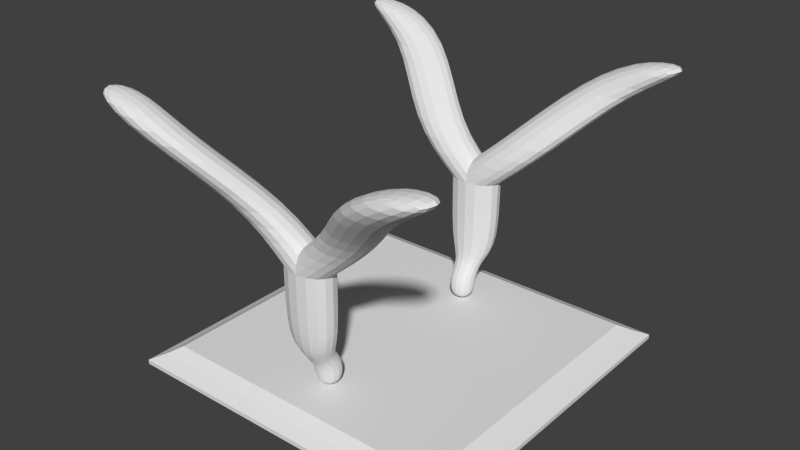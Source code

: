 # Source: side-table.blend  (saved by Blender 2.74.0; exported with 4.5.12 LTS)
import bpy
from mathutils import Matrix  # noqa: F401  (used for matrix-valued properties, if any)

bpy.ops.wm.read_factory_settings(use_empty=True)
scene = bpy.context.scene
scene.name = 'Scene'

# ---- collections
col_collection_1 = bpy.data.collections.new('Collection 1'); scene.collection.children.link(col_collection_1)

# ---- materials (node trees are filled in below, after node groups)
mat_material = bpy.data.materials.new('Material')
mat_material.alpha_threshold = 0.0
mat_material.use_transparent_shadow = False
mat_material.roughness = 0.5
mat_material.line_color = (0.0, 0.0, 0.0, 1.0)

# ---- material node trees

# ---- world
world_world = bpy.data.worlds.new('World'); scene.world = world_world
world_world.color = (0.05088, 0.05088, 0.05088)
world_world.use_sun_shadow = False
world_world.sun_shadow_jitter_overblur = 0.0
world_world.cycles.sampling_method = 'MANUAL'
world_world.cycles.sample_map_resolution = 256

# ---- meshes
me_plane = bpy.data.meshes.new('Plane')
me_plane.from_pydata([(-1.0, -1.0, 0.0), (1.0, -1.0, 0.0), (-1.0, 1.0, 0.0), (1.0, 1.0, 0.0), (-1.076, 1.076, -0.04783), (-1.076, -1.076, -0.04783), (1.076, -1.076, -0.04783), (1.076, 1.076, -0.04783), (-1.162, 1.162, -0.09012), (-1.162, -1.162, -0.09012), (1.162, -1.162, -0.09012), (1.162, 1.162, -0.09012), (-1.162, 1.162, -0.1202), (-1.162, -1.162, -0.1202), (1.162, -1.162, -0.1202), (1.162, 1.162, -0.1202), (-1.129, 1.129, -0.1503), (-1.129, -1.129, -0.1503), (1.129, -1.129, -0.1503), (1.129, 1.129, -0.1503), (-1.06, 1.06, -0.1682), (-1.06, -1.06, -0.1682), (1.06, -1.06, -0.1682), (1.06, 1.06, -0.1682)], [], [(0, 2, 3, 1), (7, 4, 8, 11), (3, 2, 4, 7), (1, 3, 7, 6), (0, 1, 6, 5), (2, 0, 5, 4), (11, 8, 12, 15), (6, 7, 11, 10), (5, 6, 10, 9), (4, 5, 9, 8), (15, 12, 16, 19), (10, 11, 15, 14), (9, 10, 14, 13), (8, 9, 13, 12), (19, 16, 20, 23), (14, 15, 19, 18), (13, 14, 18, 17), (12, 13, 17, 16), (21, 22, 23, 20), (18, 19, 23, 22), (17, 18, 22, 21), (16, 17, 21, 20)])
_uv = me_plane.uv_layers.new(name='UVMap')
_uv.uv.foreach_set('vector', [0.5398, 0.0396, 0.9605, 0.04161, 0.9601, 0.4624, 0.5394, 0.4604, 0.9795, 0.4814, 0.9795, 0.02232, 0.9999, 0.001962, 0.9999, 0.5019, 0.9601, 0.4624, 0.9605, 0.04161, 0.9795, 0.02232, 0.9795, 0.4814, 0.5394, 0.4604, 0.9601, 0.4624, 0.9795, 0.4814, 0.5204, 0.4796, 0.5398, 0.0396, 0.5394, 0.4604, 0.5204, 0.4796, 0.5204, 0.02056, 0.9605, 0.04161, 0.5398, 0.0396, 0.5204, 0.02056, 0.9795, 0.02232, 7.083e-05, 0.5003, 7.089e-05, 0.0003913, 0.0104, 0.009341, 0.009026, 0.49, 0.5204, 0.4796, 0.9795, 0.4814, 0.9999, 0.5019, 0.5, 0.5, 0.5204, 0.02056, 0.5204, 0.4796, 0.5, 0.5, 0.5, 7.083e-05, 0.9795, 0.02232, 0.5204, 0.02056, 0.5, 7.083e-05, 0.9999, 0.001962, 0.009026, 0.49, 0.0104, 0.009341, 0.02055, 0.02038, 0.02007, 0.4798, 0.5, 0.5, 7.083e-05, 0.5003, 0.009026, 0.49, 0.4897, 0.4911, 0.5, 7.083e-05, 0.5, 0.5, 0.4897, 0.4911, 0.491, 0.01041, 7.089e-05, 0.0003913, 0.5, 7.083e-05, 0.491, 0.01041, 0.0104, 0.009341, 0.02007, 0.4798, 0.02055, 0.02038, 0.03513, 0.03513, 0.03483, 0.4652, 0.4897, 0.4911, 0.009026, 0.49, 0.02007, 0.4798, 0.4795, 0.48, 0.491, 0.01041, 0.4897, 0.4911, 0.4795, 0.48, 0.48, 0.02057, 0.0104, 0.009341, 0.491, 0.01041, 0.48, 0.02057, 0.02055, 0.02038, 0.4652, 0.03515, 0.4649, 0.4653, 0.03483, 0.4652, 0.03513, 0.03513, 0.4795, 0.48, 0.02007, 0.4798, 0.03483, 0.4652, 0.4649, 0.4653, 0.48, 0.02057, 0.4795, 0.48, 0.4649, 0.4653, 0.4652, 0.03515, 0.02055, 0.02038, 0.48, 0.02057, 0.4652, 0.03515, 0.03513, 0.03513])
me_plane.use_remesh_preserve_volume = False
me_plane.use_remesh_preserve_attributes = False
me_plane.use_mirror_vertex_groups = False
me_plane.update()
me_cube = bpy.data.meshes.new('Cube')
me_cube.from_pydata([(1.0, -8.285, 1.0), (1.0, -9.255, 1.948), (2.066, -10.06, 3.391), (2.066, -10.06, 8.461), (5.878, -7.225, 11.69), (5.878, -10.06, 11.69), (1.746, -7.225, 11.69), (1.746, -10.06, 11.69), (10.13, -11.26, 16.44), (10.13, -14.1, 16.44), (5.998, -11.26, 16.44), (5.998, -14.1, 16.44), (10.49, -11.26, 18.69), (10.49, -14.1, 18.69), (14.62, -14.1, 18.69), (14.62, -11.26, 18.69), (1.0, -6.285, -1.0), (1.0, -8.285, -1.0), (-1.0, 8.285, -1.0), (-1.0, 8.285, 1.0), (-1.0, 9.255, 1.948), (-2.066, 10.06, 3.391), (2.066, 7.225, 8.461), (-2.066, 10.06, 8.461), (5.878, 7.225, 11.69), (5.878, 10.06, 11.69), (1.746, 7.225, 11.69), (1.746, 10.06, 11.69), (10.13, 11.26, 16.44), (10.13, 14.1, 16.44), (5.998, 11.26, 16.44), (5.998, 14.1, 16.44), (14.62, 11.26, 18.69), (14.62, 14.1, 18.69), (10.49, 14.1, 18.69), (10.49, 11.26, 18.69), (-1.0, 6.285, -1.0), (-1.0, -8.285, -1.0), (-1.0, -6.285, 1.0), (-1.0, -8.285, 1.0), (1.0, -6.285, 1.0), (-1.0, -7.255, 1.948), (-1.0, -9.255, 1.948), (1.0, -7.255, 1.948), (-2.066, -7.225, 3.391), (-2.066, -10.06, 3.391), (2.066, -7.225, 3.391), (-2.066, -7.225, 8.461), (-2.066, -10.06, 8.461), (2.066, -7.225, 8.461), (-5.878, -7.225, 11.69), (-5.878, -10.06, 11.69), (-1.746, -7.225, 11.69), (-1.746, -10.06, 11.69), (-10.13, -11.26, 16.44), (-10.13, -14.1, 16.44), (-5.998, -11.26, 16.44), (-5.998, -14.1, 16.44), (-14.62, -11.26, 18.69), (-14.62, -14.1, 18.69), (-10.49, -11.26, 18.69), (-10.49, -14.1, 18.69), (-1.0, -6.285, -1.0), (-1.0, 6.285, 1.0), (1.0, 8.285, 1.0), (1.0, 6.285, 1.0), (-1.0, 7.255, 1.948), (1.0, 7.255, 1.948), (1.0, 9.255, 1.948), (-2.066, 7.225, 3.391), (2.066, 7.225, 3.391), (2.066, 10.06, 3.391), (-2.066, 7.225, 8.461), (2.066, 10.06, 8.461), (-5.878, 7.225, 11.69), (-5.878, 10.06, 11.69), (-1.746, 7.225, 11.69), (-1.746, 10.06, 11.69), (-10.13, 11.26, 16.44), (-10.13, 14.1, 16.44), (-5.998, 11.26, 16.44), (-5.998, 14.1, 16.44), (-14.62, 11.26, 18.69), (-14.62, 14.1, 18.69), (-10.49, 11.26, 18.69), (-10.49, 14.1, 18.69), (1.0, 8.285, -1.0), (1.0, 6.285, -1.0)], [], [(6, 7, 11, 10), (7, 5, 9, 11), (4, 6, 10, 8), (5, 4, 8, 9), (9, 8, 15, 14), (26, 30, 31, 27), (27, 31, 29, 25), (24, 28, 30, 26), (25, 29, 28, 24), (38, 41, 43, 40), (39, 42, 41, 38), (41, 44, 46, 43), (42, 45, 44, 41), (44, 47, 49, 46), (45, 48, 47, 44), (52, 56, 57, 53), (47, 50, 52, 49), (48, 51, 50, 47), (53, 57, 55, 51), (50, 54, 56, 52), (51, 55, 54, 50), (58, 59, 61, 60), (65, 64, 68, 67), (86, 64, 65, 87), (67, 68, 71, 70), (63, 65, 67, 66), (66, 67, 70, 69), (76, 77, 81, 80), (77, 75, 79, 81), (74, 76, 80, 78), (75, 74, 78, 79), (16, 17, 37, 62), (16, 40, 0, 17), (17, 0, 39, 37), (37, 39, 38, 62), (39, 0, 1, 42), (0, 40, 43, 1), (42, 1, 2, 45), (1, 43, 46, 2), (47, 48, 7, 6), (45, 2, 3, 48), (2, 46, 49, 3), (48, 3, 5, 7), (49, 47, 6, 4), (3, 49, 4, 5), (15, 12, 13, 14), (8, 10, 12, 15), (11, 9, 14, 13), (10, 11, 13, 12), (40, 16, 62, 38), (87, 36, 18, 86), (63, 66, 20, 19), (86, 18, 19, 64), (18, 36, 63, 19), (66, 69, 21, 20), (19, 20, 68, 64), (69, 72, 23, 21), (20, 21, 71, 68), (72, 26, 27, 23), (21, 23, 73, 71), (70, 22, 72, 69), (71, 73, 22, 70), (23, 27, 25, 73), (22, 24, 26, 72), (73, 25, 24, 22), (32, 33, 34, 35), (29, 33, 32, 28), (28, 32, 35, 30), (31, 34, 33, 29), (30, 35, 34, 31), (65, 63, 36, 87), (49, 52, 53, 3), (3, 53, 51, 48), (55, 59, 58, 54), (54, 58, 60, 56), (57, 61, 59, 55), (56, 60, 61, 57), (22, 73, 77, 76), (73, 23, 75, 77), (72, 22, 76, 74), (23, 72, 74, 75), (82, 84, 85, 83), (79, 78, 82, 83), (78, 80, 84, 82), (81, 79, 83, 85), (80, 81, 85, 84)])
_uv = me_cube.uv_layers.new(name='UVMap')
_uv.uv.foreach_set('vector', [0.3378, 0.8074, 0.3333, 0.7888, 0.3432, 0.6901, 0.3387, 0.7001, 0.3333, 0.7888, 0.3346, 0.7527, 0.3428, 0.6505, 0.3432, 0.6901, 0.3435, 0.7672, 0.3378, 0.8074, 0.3387, 0.7001, 0.3445, 0.6574, 0.3346, 0.7527, 0.3435, 0.7672, 0.3445, 0.6574, 0.3428, 0.6505, 0.3428, 0.6505, 0.3445, 0.6574, 0.3514, 0.5392, 0.3474, 0.5731, 0.2815, 0.6855, 0.2455, 0.7929, 0.2465, 0.8045, 0.2706, 0.7024, 0.2706, 0.7024, 0.2465, 0.8045, 0.2324, 0.8439, 0.2595, 0.739, 0.2734, 0.7275, 0.2365, 0.8376, 0.2455, 0.7929, 0.2815, 0.6855, 0.2595, 0.739, 0.2324, 0.8439, 0.2365, 0.8376, 0.2734, 0.7275, 0.4222, 0.7723, 0.423, 0.763, 0.4278, 0.7746, 0.4233, 0.7733, 0.407, 0.77, 0.4013, 0.7535, 0.423, 0.763, 0.4222, 0.7723, 0.423, 0.763, 0.4296, 0.7523, 0.4383, 0.778, 0.4278, 0.7746, 0.4013, 0.7535, 0.4106, 0.7301, 0.4296, 0.7523, 0.423, 0.763, 0.4296, 0.7523, 0.4777, 0.7375, 0.4803, 0.784, 0.4383, 0.778, 0.4106, 0.7301, 0.4652, 0.7049, 0.4777, 0.7375, 0.4296, 0.7523, 0.1094, 0.6921, 0.1029, 0.6265, 0.1197, 0.6135, 0.1345, 0.6792, 0.08532, 0.7152, 0.08061, 0.671, 0.1094, 0.6921, 0.1219, 0.7411, 0.05784, 0.7157, 0.05698, 0.6673, 0.08061, 0.671, 0.08532, 0.7152, 0.1345, 0.6792, 0.1197, 0.6135, 0.1253, 0.5766, 0.1616, 0.6396, 0.08061, 0.671, 0.07217, 0.6047, 0.1029, 0.6265, 0.1094, 0.6921, 0.05698, 0.6673, 0.047, 0.5896, 0.07217, 0.6047, 0.08061, 0.671, 0.07909, 0.5838, 0.0778, 0.5444, 0.1026, 0.5795, 0.08486, 0.5924, 0.4205, 0.9039, 0.4194, 0.9033, 0.4176, 0.9027, 0.421, 0.9026, 0.4203, 0.9041, 0.4194, 0.9033, 0.4205, 0.9039, 0.4203, 0.9041, 0.421, 0.9026, 0.4176, 0.9027, 0.4134, 0.8991, 0.4225, 0.8982, 0.4205, 0.9042, 0.4205, 0.9039, 0.421, 0.9026, 0.4214, 0.9051, 0.4214, 0.9051, 0.421, 0.9026, 0.4225, 0.8982, 0.4244, 0.9082, 0.14, 0.8901, 0.1127, 0.8828, 0.1132, 0.8154, 0.1324, 0.8246, 0.1127, 0.8828, 0.07783, 0.8499, 0.09985, 0.7806, 0.1132, 0.8154, 0.1636, 0.8634, 0.14, 0.8901, 0.1324, 0.8246, 0.1578, 0.7968, 0.1859, 0.8548, 0.1636, 0.8634, 0.1578, 0.7968, 0.1792, 0.7767, 0.4223, 0.7734, 0.4222, 0.7737, 0.4218, 0.7736, 0.422, 0.7733, 0.4223, 0.7734, 0.4233, 0.7733, 0.4227, 0.7782, 0.4222, 0.7737, 0.4222, 0.7737, 0.4227, 0.7782, 0.407, 0.77, 0.4218, 0.7736, 0.4218, 0.7736, 0.407, 0.77, 0.4222, 0.7723, 0.422, 0.7733, 0.407, 0.77, 0.4227, 0.7782, 0.4236, 0.7853, 0.4037, 0.7864, 0.4227, 0.7782, 0.4233, 0.7733, 0.4278, 0.7746, 0.4236, 0.7853, 0.4037, 0.7864, 0.4236, 0.7853, 0.4325, 0.794, 0.3952, 0.8078, 0.4236, 0.7853, 0.4278, 0.7746, 0.4383, 0.778, 0.4325, 0.794, 0.3227, 0.9751, 0.2674, 0.8906, 0.3333, 0.7888, 0.3378, 0.8074, 0.3952, 0.8078, 0.4325, 0.794, 0.4724, 0.8145, 0.4388, 0.8555, 0.4325, 0.794, 0.4383, 0.778, 0.4803, 0.784, 0.4724, 0.8145, 0.2674, 0.8906, 0.3178, 0.789, 0.3346, 0.7527, 0.3333, 0.7888, 0.3686, 0.8208, 0.3227, 0.9751, 0.3378, 0.8074, 0.3435, 0.7672, 0.3178, 0.789, 0.3686, 0.8208, 0.3435, 0.7672, 0.3346, 0.7527, 0.3514, 0.5392, 0.3484, 0.6313, 0.3432, 0.6325, 0.3474, 0.5731, 0.3445, 0.6574, 0.3387, 0.7001, 0.3484, 0.6313, 0.3514, 0.5392, 0.3432, 0.6901, 0.3428, 0.6505, 0.3474, 0.5731, 0.3432, 0.6325, 0.3387, 0.7001, 0.3432, 0.6901, 0.3432, 0.6325, 0.3484, 0.6313, 0.4233, 0.7733, 0.4223, 0.7734, 0.422, 0.7733, 0.4222, 0.7723, 0.4203, 0.9041, 0.4203, 0.9041, 0.4203, 0.9041, 0.4203, 0.9041, 0.4205, 0.9042, 0.4214, 0.9051, 0.4185, 0.9062, 0.4198, 0.905, 0.4203, 0.9041, 0.4203, 0.9041, 0.4198, 0.905, 0.4194, 0.9033, 0.4203, 0.9041, 0.4203, 0.9041, 0.4205, 0.9042, 0.4198, 0.905, 0.4214, 0.9051, 0.4244, 0.9082, 0.416, 0.9099, 0.4185, 0.9062, 0.4198, 0.905, 0.4185, 0.9062, 0.4176, 0.9027, 0.4194, 0.9033, 0.4244, 0.9082, 0.3905, 0.8503, 0.4567, 0.8656, 0.416, 0.9099, 0.4185, 0.9062, 0.416, 0.9099, 0.4134, 0.8991, 0.4176, 0.9027, 0.3242, 0.5127, 0.2815, 0.6855, 0.2706, 0.7024, 0.2399, 0.5781, 0.416, 0.9099, 0.4567, 0.8656, 0.446, 0.9606, 0.4134, 0.8991, 0.4225, 0.8982, 0.38, 0.9425, 0.3905, 0.8503, 0.4244, 0.9082, 0.4134, 0.8991, 0.446, 0.9606, 0.38, 0.9425, 0.4225, 0.8982, 0.2399, 0.5781, 0.2706, 0.7024, 0.2595, 0.739, 0.2552, 0.6969, 0.3169, 0.6827, 0.2734, 0.7275, 0.2815, 0.6855, 0.3242, 0.5127, 0.2552, 0.6969, 0.2595, 0.739, 0.2734, 0.7275, 0.3169, 0.6827, 0.2027, 0.9581, 0.2103, 0.9229, 0.2267, 0.862, 0.2314, 0.8651, 0.2324, 0.8439, 0.2103, 0.9229, 0.2027, 0.9581, 0.2365, 0.8376, 0.2365, 0.8376, 0.2027, 0.9581, 0.2314, 0.8651, 0.2455, 0.7929, 0.2465, 0.8045, 0.2267, 0.862, 0.2103, 0.9229, 0.2324, 0.8439, 0.2455, 0.7929, 0.2314, 0.8651, 0.2267, 0.862, 0.2465, 0.8045, 0.4205, 0.9039, 0.4205, 0.9042, 0.4203, 0.9041, 0.4203, 0.9041, 0.1219, 0.7411, 0.1094, 0.6921, 0.1345, 0.6792, 0.1513, 0.7321, 0.1513, 0.7321, 0.1345, 0.6792, 0.1616, 0.6396, 0.1685, 0.6938, 0.047, 0.5896, 0.0778, 0.5444, 0.07909, 0.5838, 0.07217, 0.6047, 0.07217, 0.6047, 0.07909, 0.5838, 0.08486, 0.5924, 0.1029, 0.6265, 0.1197, 0.6135, 0.1026, 0.5795, 0.0778, 0.5444, 0.1253, 0.5766, 0.1029, 0.6265, 0.08486, 0.5924, 0.1026, 0.5795, 0.1197, 0.6135, 0.1381, 0.9406, 0.1075, 0.9381, 0.1127, 0.8828, 0.14, 0.8901, 0.1075, 0.9381, 0.0825, 0.9043, 0.07783, 0.8499, 0.1127, 0.8828, 0.1684, 0.9076, 0.1381, 0.9406, 0.14, 0.8901, 0.1636, 0.8634, 0.1953, 0.9023, 0.1684, 0.9076, 0.1636, 0.8634, 0.1859, 0.8548, 0.1466, 0.7778, 0.1428, 0.7875, 0.1227, 0.7787, 0.1395, 0.739, 0.1792, 0.7767, 0.1578, 0.7968, 0.1466, 0.7778, 0.1395, 0.739, 0.1578, 0.7968, 0.1324, 0.8246, 0.1428, 0.7875, 0.1466, 0.7778, 0.1132, 0.8154, 0.09985, 0.7806, 0.1395, 0.739, 0.1227, 0.7787, 0.1324, 0.8246, 0.1132, 0.8154, 0.1227, 0.7787, 0.1428, 0.7875])
me_cube.materials.append(mat_material)
me_cube.use_remesh_preserve_volume = False
me_cube.use_remesh_preserve_attributes = False
me_cube.use_mirror_vertex_groups = False
me_cube.update()

# ---- objects
ob_tischplatte = bpy.data.objects.new('Tischplatte', me_plane)
ob_tischfuesse = bpy.data.objects.new('Tischfuesse', me_cube)

# ---- transforms, parenting, visibility, modifiers, constraints
ob_tischplatte.location = (0.004587, 0.07291, -0.08825)
ob_tischplatte.lineart.crease_threshold = 0.0
ob_tischfuesse.location = (0.0, 0.04288, 0.0)
ob_tischfuesse.scale = (0.0916, 0.0916, 0.0916)
ob_tischfuesse.lock_rotations_4d = False
ob_tischfuesse.empty_display_type = 'ARROWS'
ob_tischfuesse.lineart.crease_threshold = 0.0
_m = ob_tischfuesse.modifiers.new('Subsurf', 'SUBSURF')
_m.uv_smooth = 'PRESERVE_CORNERS'
_m.quality = 2
_m.show_only_control_edges = False

# ---- collection membership
col_collection_1.objects.link(ob_tischplatte)
col_collection_1.objects.link(ob_tischfuesse)

# ---- scene / render settings (as saved in the file)
scene.frame_start = 1; scene.frame_end = 250; scene.frame_set(1)
scene.render.engine = 'BLENDER_EEVEE_NEXT'
scene.render.resolution_percentage = 50
scene.render.dither_intensity = 0.0
scene.cycles.use_denoising = False
scene.cycles.samples = 10
scene.cycles.sampling_pattern = 'TABULATED_SOBOL'
scene.cycles.light_sampling_threshold = 0.0
scene.cycles.use_adaptive_sampling = False
scene.cycles.use_light_tree = False
scene.cycles.blur_glossy = 0.0
scene.cycles.pixel_filter_type = 'GAUSSIAN'
scene.cycles.sample_clamp_indirect = 0.0
scene.view_settings.view_transform = 'Standard'
bpy.context.view_layer.update()

# ---- added for rendering (the .blend has no active camera and no usable light): camera, sun
cam_auto = bpy.data.cameras.new('AutoCamera')
cam_auto.lens = 50.0
cam_auto.sensor_width = 36.0
cam_auto.clip_end = 1000.0
ob_auto_camera = bpy.data.objects.new('AutoCamera', cam_auto)
scene.collection.objects.link(ob_auto_camera)
ob_auto_camera.location = (3.89519, -4.63134, 3.84409)
ob_auto_camera.rotation_euler = (1.09748, -7.21219e-08, 0.694738)
scene.camera = ob_auto_camera
light_auto_sun = bpy.data.lights.new('AutoSun', 'SUN')
light_auto_sun.energy = 3.0
light_auto_sun.angle = 0.0523599
ob_auto_sun = bpy.data.objects.new('AutoSun', light_auto_sun)
scene.collection.objects.link(ob_auto_sun)
ob_auto_sun.rotation_euler = (0.872665, 0.174533, 0.523599)
bpy.context.view_layer.update()
